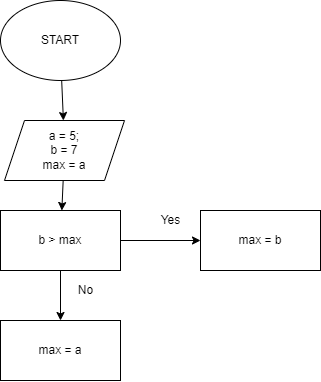

The diagram above was exported from draw.io. Its source (the exported page's mxGraphModel, read from the mxfile embedded in the PNG):
<mxGraphModel dx="864" dy="387" grid="1" gridSize="10" guides="1" tooltips="1" connect="1" arrows="1" fold="1" page="1" pageScale="1" pageWidth="827" pageHeight="1169" math="0" shadow="0">
  <root>
    <mxCell id="0" />
    <mxCell id="1" parent="0" />
    <mxCell id="4" value="" style="edgeStyle=none;html=1;" edge="1" parent="1" source="2" target="3">
      <mxGeometry relative="1" as="geometry" />
    </mxCell>
    <mxCell id="2" value="START" style="ellipse;whiteSpace=wrap;html=1;" vertex="1" parent="1">
      <mxGeometry x="290" y="20" width="120" height="80" as="geometry" />
    </mxCell>
    <mxCell id="17" value="" style="edgeStyle=none;html=1;" edge="1" parent="1" source="3" target="5">
      <mxGeometry relative="1" as="geometry" />
    </mxCell>
    <mxCell id="3" value="a = 5;&lt;br&gt;b = 7&lt;br&gt;max = a" style="shape=parallelogram;perimeter=parallelogramPerimeter;whiteSpace=wrap;html=1;fixedSize=1;" vertex="1" parent="1">
      <mxGeometry x="294" y="140" width="120" height="60" as="geometry" />
    </mxCell>
    <mxCell id="7" value="" style="edgeStyle=none;html=1;" edge="1" parent="1" source="5" target="6">
      <mxGeometry relative="1" as="geometry" />
    </mxCell>
    <mxCell id="14" value="" style="edgeStyle=none;html=1;" edge="1" parent="1" source="5" target="13">
      <mxGeometry relative="1" as="geometry" />
    </mxCell>
    <mxCell id="5" value="b &amp;gt; max" style="rounded=0;whiteSpace=wrap;html=1;" vertex="1" parent="1">
      <mxGeometry x="290" y="230" width="120" height="60" as="geometry" />
    </mxCell>
    <mxCell id="6" value="max = b" style="whiteSpace=wrap;html=1;rounded=0;" vertex="1" parent="1">
      <mxGeometry x="490" y="230" width="120" height="60" as="geometry" />
    </mxCell>
    <mxCell id="10" value="Yes" style="text;html=1;align=center;verticalAlign=middle;resizable=0;points=[];autosize=1;strokeColor=none;fillColor=none;" vertex="1" parent="1">
      <mxGeometry x="445" y="230" width="30" height="20" as="geometry" />
    </mxCell>
    <mxCell id="13" value="max = a" style="whiteSpace=wrap;html=1;rounded=0;" vertex="1" parent="1">
      <mxGeometry x="290" y="340" width="120" height="60" as="geometry" />
    </mxCell>
    <mxCell id="18" value="No" style="text;html=1;align=center;verticalAlign=middle;resizable=0;points=[];autosize=1;strokeColor=none;fillColor=none;" vertex="1" parent="1">
      <mxGeometry x="360" y="300" width="30" height="20" as="geometry" />
    </mxCell>
  </root>
</mxGraphModel>